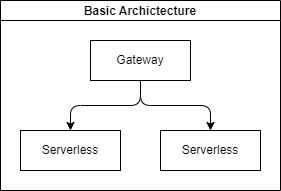

The diagram above was exported from draw.io. Its source (the exported page's mxGraphModel, read from the mxfile embedded in the PNG):
<mxGraphModel dx="1050" dy="541" grid="1" gridSize="10" guides="1" tooltips="1" connect="1" arrows="1" fold="1" page="1" pageScale="1" pageWidth="1169" pageHeight="827" math="0" shadow="0">
  <root>
    <mxCell id="0" />
    <mxCell id="1" parent="0" />
    <mxCell id="2" value="Basic Archictecture" style="swimlane;startSize=20;horizontal=1;childLayout=treeLayout;horizontalTree=0;resizable=0;containerType=tree;fontSize=12;" vertex="1" parent="1">
      <mxGeometry x="400" y="190" width="280" height="190" as="geometry" />
    </mxCell>
    <mxCell id="3" value="Gateway" style="whiteSpace=wrap;html=1;" vertex="1" parent="2">
      <mxGeometry x="90" y="40" width="100" height="40" as="geometry" />
    </mxCell>
    <mxCell id="4" value="Serverless" style="whiteSpace=wrap;html=1;" vertex="1" parent="2">
      <mxGeometry x="20" y="130" width="100" height="40" as="geometry" />
    </mxCell>
    <mxCell id="5" value="" style="edgeStyle=elbowEdgeStyle;elbow=vertical;html=1;rounded=1;curved=0;sourcePerimeterSpacing=0;targetPerimeterSpacing=0;startSize=6;endSize=6;" edge="1" parent="2" source="3" target="4">
      <mxGeometry relative="1" as="geometry" />
    </mxCell>
    <mxCell id="6" value="Serverless" style="whiteSpace=wrap;html=1;" vertex="1" parent="2">
      <mxGeometry x="160" y="130" width="100" height="40" as="geometry" />
    </mxCell>
    <mxCell id="7" value="" style="edgeStyle=elbowEdgeStyle;elbow=vertical;html=1;rounded=1;curved=0;sourcePerimeterSpacing=0;targetPerimeterSpacing=0;startSize=6;endSize=6;" edge="1" parent="2" source="3" target="6">
      <mxGeometry relative="1" as="geometry" />
    </mxCell>
  </root>
</mxGraphModel>